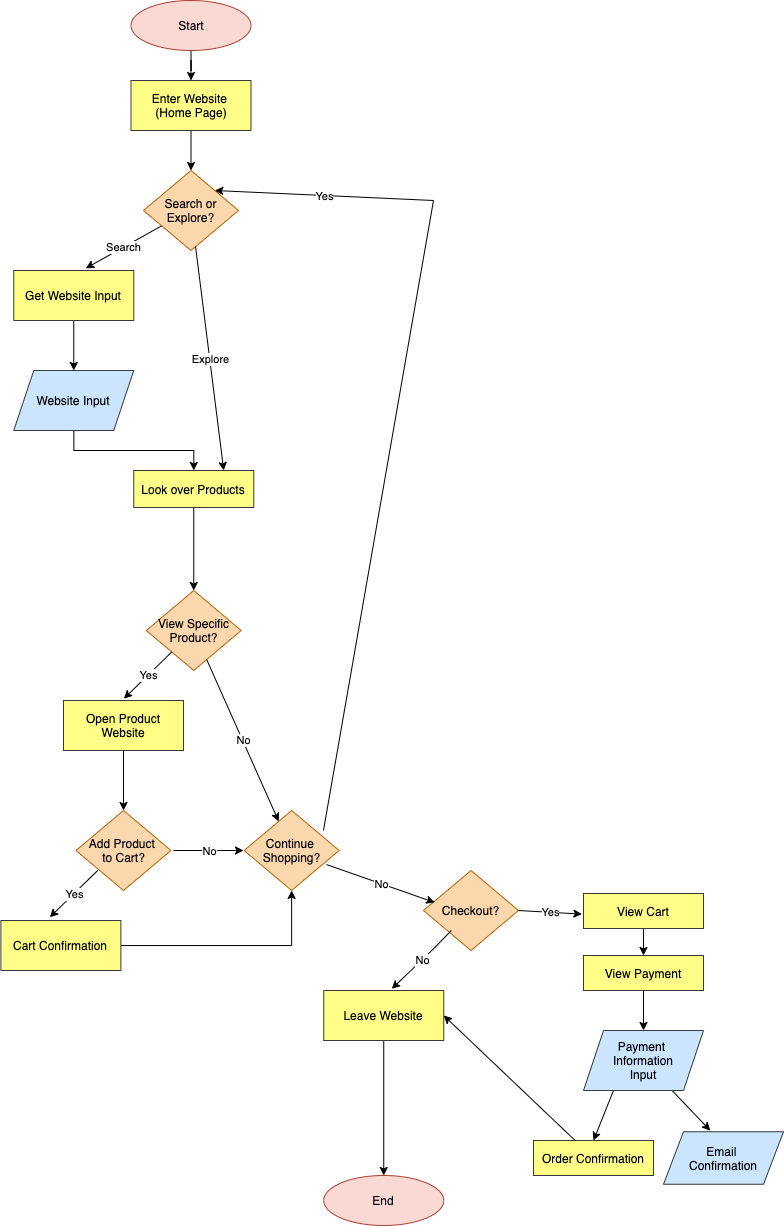

The diagram above was exported from draw.io. Its source (the exported page's mxGraphModel, read from the mxfile embedded in the PNG):
<mxGraphModel dx="754" dy="800" grid="1" gridSize="10" guides="1" tooltips="1" connect="1" arrows="1" fold="1" page="1" pageScale="1" pageWidth="850" pageHeight="1100" math="0" shadow="0">
  <root>
    <mxCell id="0" />
    <mxCell id="1" parent="0" />
    <mxCell id="43" value="" style="edgeStyle=orthogonalEdgeStyle;rounded=0;orthogonalLoop=1;jettySize=auto;html=1;fontColor=#FFFFFF;" edge="1" parent="1" source="4" target="40">
      <mxGeometry relative="1" as="geometry" />
    </mxCell>
    <mxCell id="4" value="Start" style="ellipse;whiteSpace=wrap;html=1;fillColor=#fad9d5;strokeColor=#ae4132;fontColor=#000000;" vertex="1" parent="1">
      <mxGeometry x="237.5" y="10" width="120" height="50" as="geometry" />
    </mxCell>
    <mxCell id="5" value="Search or Explore?" style="rhombus;whiteSpace=wrap;html=1;fillColor=#fad7ac;strokeColor=#b46504;fontColor=#000000;" vertex="1" parent="1">
      <mxGeometry x="250" y="180" width="95" height="80" as="geometry" />
    </mxCell>
    <mxCell id="22" style="edgeStyle=orthogonalEdgeStyle;rounded=0;orthogonalLoop=1;jettySize=auto;html=1;entryX=0.5;entryY=0;entryDx=0;entryDy=0;fontColor=#000000;" edge="1" parent="1" source="18" target="19">
      <mxGeometry relative="1" as="geometry" />
    </mxCell>
    <mxCell id="18" value="Website Input" style="shape=parallelogram;perimeter=parallelogramPerimeter;whiteSpace=wrap;html=1;fixedSize=1;fillColor=#cce5ff;strokeColor=#36393d;fontColor=#000000;" vertex="1" parent="1">
      <mxGeometry x="120.25" y="380" width="120" height="60" as="geometry" />
    </mxCell>
    <mxCell id="58" value="" style="edgeStyle=orthogonalEdgeStyle;rounded=0;orthogonalLoop=1;jettySize=auto;html=1;fontColor=#FFFFFF;" edge="1" parent="1" source="19" target="28">
      <mxGeometry relative="1" as="geometry" />
    </mxCell>
    <mxCell id="19" value="Look over Products" style="rounded=0;whiteSpace=wrap;html=1;fillColor=#ffff88;strokeColor=#36393d;fontColor=#000000;" vertex="1" parent="1">
      <mxGeometry x="240.25" y="480" width="120" height="37" as="geometry" />
    </mxCell>
    <mxCell id="23" value="End" style="ellipse;whiteSpace=wrap;html=1;fillColor=#fad9d5;strokeColor=#ae4132;fontColor=#000000;" vertex="1" parent="1">
      <mxGeometry x="430.25" y="1185" width="120" height="50" as="geometry" />
    </mxCell>
    <mxCell id="28" value="View Specific&lt;br&gt;Product?" style="rhombus;whiteSpace=wrap;html=1;fillColor=#fad7ac;strokeColor=#b46504;fontColor=#000000;" vertex="1" parent="1">
      <mxGeometry x="252.75" y="600" width="95" height="80" as="geometry" />
    </mxCell>
    <mxCell id="44" value="" style="edgeStyle=orthogonalEdgeStyle;rounded=0;orthogonalLoop=1;jettySize=auto;html=1;fontColor=#FFFFFF;" edge="1" parent="1" source="40" target="5">
      <mxGeometry relative="1" as="geometry" />
    </mxCell>
    <mxCell id="40" value="Enter Website &lt;br&gt;(Home Page)" style="rounded=0;whiteSpace=wrap;html=1;fillColor=#ffff88;strokeColor=#36393d;fontColor=#000000;" vertex="1" parent="1">
      <mxGeometry x="237.5" y="90" width="120" height="50" as="geometry" />
    </mxCell>
    <mxCell id="53" style="edgeStyle=orthogonalEdgeStyle;rounded=0;orthogonalLoop=1;jettySize=auto;html=1;exitX=0.5;exitY=1;exitDx=0;exitDy=0;entryX=0.5;entryY=0;entryDx=0;entryDy=0;fontColor=#FFFFFF;" edge="1" parent="1" source="49" target="18">
      <mxGeometry relative="1" as="geometry" />
    </mxCell>
    <mxCell id="49" value="Get Website Input" style="rounded=0;whiteSpace=wrap;html=1;fillColor=#ffff88;strokeColor=#36393d;fontColor=#000000;" vertex="1" parent="1">
      <mxGeometry x="120.25" y="280" width="120" height="50" as="geometry" />
    </mxCell>
    <mxCell id="64" value="" style="edgeStyle=orthogonalEdgeStyle;rounded=0;orthogonalLoop=1;jettySize=auto;html=1;fontColor=#FFFFFF;" edge="1" parent="1" source="57" target="61">
      <mxGeometry relative="1" as="geometry" />
    </mxCell>
    <mxCell id="57" value="Open Product Website" style="rounded=0;whiteSpace=wrap;html=1;fillColor=#ffff88;strokeColor=#36393d;fontColor=#000000;" vertex="1" parent="1">
      <mxGeometry x="170" y="710" width="120" height="50" as="geometry" />
    </mxCell>
    <mxCell id="61" value="Add Product &lt;br&gt;to Cart?" style="rhombus;whiteSpace=wrap;html=1;fillColor=#fad7ac;strokeColor=#b46504;fontColor=#000000;" vertex="1" parent="1">
      <mxGeometry x="182.5" y="820" width="95" height="80" as="geometry" />
    </mxCell>
    <mxCell id="71" style="edgeStyle=orthogonalEdgeStyle;rounded=0;orthogonalLoop=1;jettySize=auto;html=1;fontColor=#FFFFFF;" edge="1" parent="1" source="65" target="70">
      <mxGeometry relative="1" as="geometry" />
    </mxCell>
    <mxCell id="65" value="Cart Confirmation" style="rounded=0;whiteSpace=wrap;html=1;fillColor=#ffff88;strokeColor=#36393d;fontColor=#000000;" vertex="1" parent="1">
      <mxGeometry x="107.38" y="930" width="120" height="50" as="geometry" />
    </mxCell>
    <mxCell id="70" value="Continue&amp;nbsp;&lt;br&gt;Shopping?" style="rhombus;whiteSpace=wrap;html=1;fillColor=#fad7ac;strokeColor=#b46504;fontColor=#000000;" vertex="1" parent="1">
      <mxGeometry x="350.63" y="820" width="95" height="80" as="geometry" />
    </mxCell>
    <mxCell id="78" value="" style="endArrow=none;html=1;fontColor=#FFFFFF;exitX=0.835;exitY=0.25;exitDx=0;exitDy=0;exitPerimeter=0;" edge="1" parent="1" source="70">
      <mxGeometry width="50" height="50" relative="1" as="geometry">
        <mxPoint x="340" y="550" as="sourcePoint" />
        <mxPoint x="540" y="210" as="targetPoint" />
      </mxGeometry>
    </mxCell>
    <mxCell id="82" value="Checkout?" style="rhombus;whiteSpace=wrap;html=1;fillColor=#fad7ac;strokeColor=#b46504;fontColor=#000000;" vertex="1" parent="1">
      <mxGeometry x="530" y="880" width="95" height="80" as="geometry" />
    </mxCell>
    <mxCell id="88" value="" style="edgeStyle=none;rounded=0;orthogonalLoop=1;jettySize=auto;html=1;fontColor=#FFFFFF;" edge="1" parent="1" source="85" target="23">
      <mxGeometry relative="1" as="geometry" />
    </mxCell>
    <mxCell id="85" value="Leave Website" style="rounded=0;whiteSpace=wrap;html=1;fillColor=#ffff88;strokeColor=#36393d;fontColor=#000000;" vertex="1" parent="1">
      <mxGeometry x="430.25" y="1000" width="120" height="50" as="geometry" />
    </mxCell>
    <mxCell id="95" value="" style="edgeStyle=none;rounded=0;orthogonalLoop=1;jettySize=auto;html=1;fontColor=#FFFFFF;" edge="1" parent="1" source="91" target="94">
      <mxGeometry relative="1" as="geometry" />
    </mxCell>
    <mxCell id="91" value="View Cart" style="rounded=0;whiteSpace=wrap;html=1;fillColor=#ffff88;strokeColor=#36393d;fontColor=#000000;" vertex="1" parent="1">
      <mxGeometry x="690" y="903" width="120" height="35" as="geometry" />
    </mxCell>
    <mxCell id="106" value="" style="edgeStyle=none;rounded=0;orthogonalLoop=1;jettySize=auto;html=1;fontColor=#FFFFFF;" edge="1" parent="1" source="94" target="98">
      <mxGeometry relative="1" as="geometry" />
    </mxCell>
    <mxCell id="94" value="View Payment" style="rounded=0;whiteSpace=wrap;html=1;fillColor=#ffff88;strokeColor=#36393d;fontColor=#000000;" vertex="1" parent="1">
      <mxGeometry x="690" y="965" width="120" height="35" as="geometry" />
    </mxCell>
    <mxCell id="102" style="edgeStyle=none;rounded=0;orthogonalLoop=1;jettySize=auto;html=1;exitX=0.25;exitY=1;exitDx=0;exitDy=0;entryX=0.5;entryY=0;entryDx=0;entryDy=0;fontColor=#FFFFFF;" edge="1" parent="1" source="98" target="100">
      <mxGeometry relative="1" as="geometry" />
    </mxCell>
    <mxCell id="103" style="edgeStyle=none;rounded=0;orthogonalLoop=1;jettySize=auto;html=1;entryX=0.39;entryY=-0.022;entryDx=0;entryDy=0;entryPerimeter=0;fontColor=#FFFFFF;" edge="1" parent="1" source="98" target="101">
      <mxGeometry relative="1" as="geometry" />
    </mxCell>
    <mxCell id="98" value="Payment&amp;nbsp;&lt;br&gt;Information&lt;br&gt;Input" style="shape=parallelogram;perimeter=parallelogramPerimeter;whiteSpace=wrap;html=1;fixedSize=1;fillColor=#cce5ff;strokeColor=#36393d;fontColor=#000000;" vertex="1" parent="1">
      <mxGeometry x="690" y="1040" width="120" height="60" as="geometry" />
    </mxCell>
    <mxCell id="104" style="edgeStyle=none;rounded=0;orthogonalLoop=1;jettySize=auto;html=1;entryX=1;entryY=0.5;entryDx=0;entryDy=0;fontColor=#FFFFFF;" edge="1" parent="1" source="100" target="85">
      <mxGeometry relative="1" as="geometry" />
    </mxCell>
    <mxCell id="100" value="Order Confirmation" style="rounded=0;whiteSpace=wrap;html=1;fillColor=#ffff88;strokeColor=#36393d;fontColor=#000000;" vertex="1" parent="1">
      <mxGeometry x="640" y="1150" width="120" height="35" as="geometry" />
    </mxCell>
    <mxCell id="101" value="Email &lt;br&gt;Confirmation" style="shape=parallelogram;perimeter=parallelogramPerimeter;whiteSpace=wrap;html=1;fixedSize=1;fillColor=#cce5ff;strokeColor=#36393d;fontColor=#000000;" vertex="1" parent="1">
      <mxGeometry x="770" y="1141.25" width="120" height="52.5" as="geometry" />
    </mxCell>
    <mxCell id="109" value="" style="endArrow=classic;html=1;fontColor=#000000;entryX=0.503;entryY=-0.036;entryDx=0;entryDy=0;entryPerimeter=0;" edge="1" parent="1" source="28" target="57">
      <mxGeometry relative="1" as="geometry">
        <mxPoint x="260" y="680" as="sourcePoint" />
        <mxPoint x="310" y="680" as="targetPoint" />
      </mxGeometry>
    </mxCell>
    <mxCell id="110" value="Yes" style="edgeLabel;resizable=0;html=1;align=center;verticalAlign=middle;" connectable="0" vertex="1" parent="109">
      <mxGeometry relative="1" as="geometry" />
    </mxCell>
    <mxCell id="111" value="" style="endArrow=classic;html=1;fontColor=#000000;" edge="1" parent="1" source="28" target="70">
      <mxGeometry relative="1" as="geometry">
        <mxPoint x="300" y="690" as="sourcePoint" />
        <mxPoint x="400" y="690" as="targetPoint" />
      </mxGeometry>
    </mxCell>
    <mxCell id="112" value="No&lt;br&gt;" style="edgeLabel;resizable=0;html=1;align=center;verticalAlign=middle;" connectable="0" vertex="1" parent="111">
      <mxGeometry relative="1" as="geometry" />
    </mxCell>
    <mxCell id="113" value="" style="endArrow=classic;html=1;fontColor=#000000;entryX=0.75;entryY=0;entryDx=0;entryDy=0;" edge="1" parent="1" source="5" target="19">
      <mxGeometry relative="1" as="geometry">
        <mxPoint x="300" y="260" as="sourcePoint" />
        <mxPoint x="410.04999999999995" y="280" as="targetPoint" />
      </mxGeometry>
    </mxCell>
    <mxCell id="114" value="Explore" style="edgeLabel;resizable=0;html=1;align=center;verticalAlign=middle;" connectable="0" vertex="1" parent="113">
      <mxGeometry relative="1" as="geometry" />
    </mxCell>
    <mxCell id="115" value="" style="endArrow=classic;html=1;fontColor=#000000;exitX=0.186;exitY=0.695;exitDx=0;exitDy=0;exitPerimeter=0;entryX=0.6;entryY=-0.043;entryDx=0;entryDy=0;entryPerimeter=0;" edge="1" parent="1" source="5" target="49">
      <mxGeometry relative="1" as="geometry">
        <mxPoint x="240" y="260" as="sourcePoint" />
        <mxPoint x="280" y="280" as="targetPoint" />
      </mxGeometry>
    </mxCell>
    <mxCell id="116" value="Search" style="edgeLabel;resizable=0;html=1;align=center;verticalAlign=middle;" connectable="0" vertex="1" parent="115">
      <mxGeometry relative="1" as="geometry" />
    </mxCell>
    <mxCell id="117" value="" style="endArrow=classic;html=1;fontColor=#000000;" edge="1" parent="1">
      <mxGeometry relative="1" as="geometry">
        <mxPoint x="280" y="860" as="sourcePoint" />
        <mxPoint x="350" y="860" as="targetPoint" />
      </mxGeometry>
    </mxCell>
    <mxCell id="118" value="No&lt;br&gt;" style="edgeLabel;resizable=0;html=1;align=center;verticalAlign=middle;" connectable="0" vertex="1" parent="117">
      <mxGeometry relative="1" as="geometry" />
    </mxCell>
    <mxCell id="121" value="" style="endArrow=classic;html=1;fontColor=#000000;entryX=1;entryY=0;entryDx=0;entryDy=0;" edge="1" parent="1" target="5">
      <mxGeometry relative="1" as="geometry">
        <mxPoint x="540" y="210" as="sourcePoint" />
        <mxPoint x="420" y="200" as="targetPoint" />
      </mxGeometry>
    </mxCell>
    <mxCell id="122" value="Yes" style="edgeLabel;resizable=0;html=1;align=center;verticalAlign=middle;" connectable="0" vertex="1" parent="121">
      <mxGeometry relative="1" as="geometry" />
    </mxCell>
    <mxCell id="123" value="" style="endArrow=classic;html=1;fontColor=#000000;entryX=0.503;entryY=-0.036;entryDx=0;entryDy=0;entryPerimeter=0;" edge="1" parent="1">
      <mxGeometry relative="1" as="geometry">
        <mxPoint x="204.19688489005983" y="880.0010609600504" as="sourcePoint" />
        <mxPoint x="156.31" y="926.73" as="targetPoint" />
      </mxGeometry>
    </mxCell>
    <mxCell id="124" value="Yes" style="edgeLabel;resizable=0;html=1;align=center;verticalAlign=middle;" connectable="0" vertex="1" parent="123">
      <mxGeometry relative="1" as="geometry" />
    </mxCell>
    <mxCell id="125" value="" style="endArrow=classic;html=1;fontColor=#000000;entryX=0.567;entryY=-0.033;entryDx=0;entryDy=0;entryPerimeter=0;" edge="1" parent="1" target="85">
      <mxGeometry relative="1" as="geometry">
        <mxPoint x="557.8868848900598" y="940.0010609600505" as="sourcePoint" />
        <mxPoint x="510" y="986.7300000000001" as="targetPoint" />
        <Array as="points">
          <mxPoint x="540" y="958.37" />
        </Array>
      </mxGeometry>
    </mxCell>
    <mxCell id="126" value="No" style="edgeLabel;resizable=0;html=1;align=center;verticalAlign=middle;" connectable="0" vertex="1" parent="125">
      <mxGeometry relative="1" as="geometry" />
    </mxCell>
    <mxCell id="127" value="" style="endArrow=classic;html=1;fontColor=#000000;entryX=0.118;entryY=0.4;entryDx=0;entryDy=0;entryPerimeter=0;exitX=0.868;exitY=0.676;exitDx=0;exitDy=0;exitPerimeter=0;" edge="1" parent="1" source="70" target="82">
      <mxGeometry relative="1" as="geometry">
        <mxPoint x="442.1259899449366" y="881.371797941106" as="sourcePoint" />
        <mxPoint x="553.5040100550634" y="918.628202058894" as="targetPoint" />
      </mxGeometry>
    </mxCell>
    <mxCell id="128" value="No&lt;br&gt;" style="edgeLabel;resizable=0;html=1;align=center;verticalAlign=middle;" connectable="0" vertex="1" parent="127">
      <mxGeometry relative="1" as="geometry" />
    </mxCell>
    <mxCell id="129" value="" style="endArrow=classic;html=1;fontColor=#000000;entryX=-0.013;entryY=0.589;entryDx=0;entryDy=0;entryPerimeter=0;exitX=1;exitY=0.5;exitDx=0;exitDy=0;" edge="1" parent="1" source="82" target="91">
      <mxGeometry relative="1" as="geometry">
        <mxPoint x="520" y="930" as="sourcePoint" />
        <mxPoint x="620" y="930" as="targetPoint" />
      </mxGeometry>
    </mxCell>
    <mxCell id="130" value="Yes" style="edgeLabel;resizable=0;html=1;align=center;verticalAlign=middle;" connectable="0" vertex="1" parent="129">
      <mxGeometry relative="1" as="geometry" />
    </mxCell>
  </root>
</mxGraphModel>